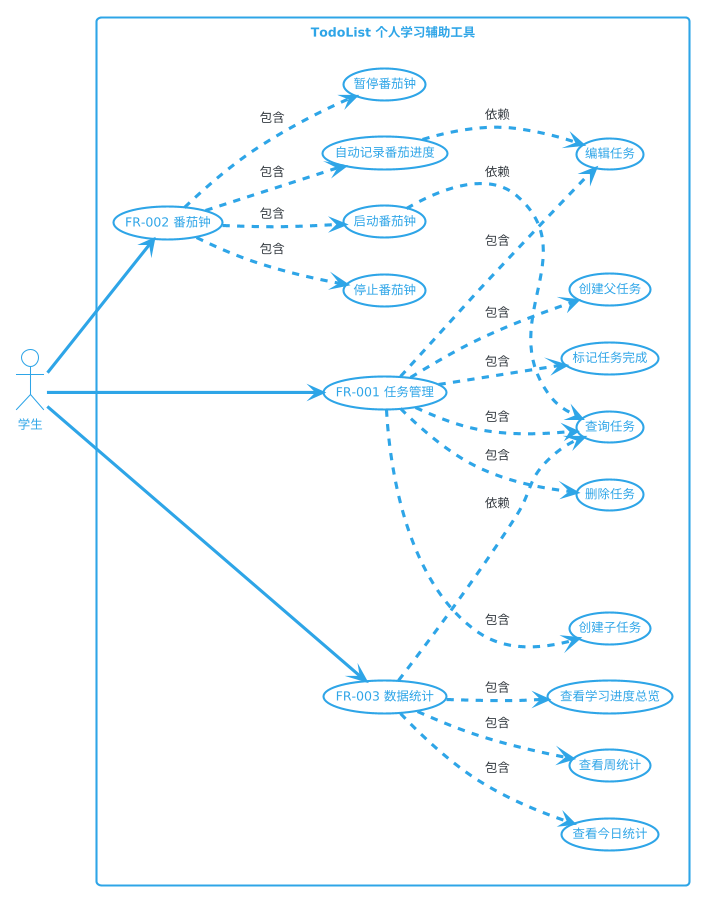

The diagram above was rendered by PlantUML. Its source (embedded in the PNG):
@startuml
!theme cerulean-outline
left to right direction
actor "学生" as Student

rectangle "TodoList 个人学习辅助工具" {
  usecase "FR-001 任务管理" as UC01
  usecase "创建父任务" as UC01_1
  usecase "创建子任务" as UC01_2
  usecase "编辑任务" as UC01_3
  usecase "删除任务" as UC01_4
  usecase "查询任务" as UC01_5
  usecase "标记任务完成" as UC01_6

  usecase "FR-002 番茄钟" as UC02
  usecase "启动番茄钟" as UC02_1
  usecase "暂停番茄钟" as UC02_2
  usecase "停止番茄钟" as UC02_3
  usecase "自动记录番茄进度" as UC02_4

  usecase "FR-003 数据统计" as UC03
  usecase "查看今日统计" as UC03_1
  usecase "查看周统计" as UC03_2
  usecase "查看学习进度总览" as UC03_3
}

Student --> UC01
UC01 ..> UC01_1 : 包含
UC01 ..> UC01_2 : 包含
UC01 ..> UC01_3 : 包含
UC01 ..> UC01_4 : 包含
UC01 ..> UC01_5 : 包含
UC01 ..> UC01_6 : 包含

Student --> UC02
UC02 ..> UC02_1 : 包含
UC02 ..> UC02_2 : 包含
UC02 ..> UC02_3 : 包含
UC02 ..> UC02_4 : 包含

Student --> UC03
UC03 ..> UC03_1 : 包含
UC03 ..> UC03_2 : 包含
UC03 ..> UC03_3 : 包含

UC02_1 ..> UC01_5 : 依赖
UC02_4 ..> UC01_3 : 依赖
UC03 ..> UC01_5 : 依赖
@enduml